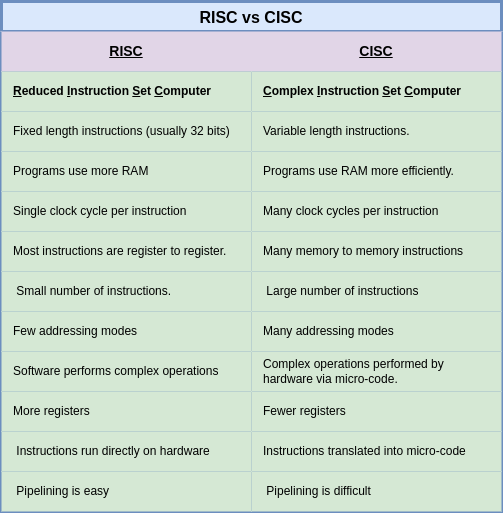

The diagram above was exported from draw.io. Its source (the exported page's mxGraphModel, read from the mxfile embedded in the PNG):
<mxGraphModel dx="1102" dy="865" grid="1" gridSize="10" guides="1" tooltips="1" connect="1" arrows="1" fold="1" page="1" pageScale="1" pageWidth="850" pageHeight="1100" math="0" shadow="0">
  <root>
    <mxCell id="0" />
    <mxCell id="1" parent="0" />
    <mxCell id="Q4yZOVbDoOrDYnAqjvn4-1" value="RISC vs CISC" style="shape=table;startSize=30;container=1;collapsible=0;childLayout=tableLayout;fontStyle=1;fillColor=#dae8fc;strokeColor=#6c8ebf;strokeWidth=3;fontSize=16;" parent="1" vertex="1">
      <mxGeometry x="90" y="210" width="500" height="510" as="geometry" />
    </mxCell>
    <mxCell id="Q4yZOVbDoOrDYnAqjvn4-2" value="" style="shape=tableRow;horizontal=0;startSize=0;swimlaneHead=0;swimlaneBody=0;top=0;left=0;bottom=0;right=0;collapsible=0;dropTarget=0;fillColor=#e1d5e7;points=[[0,0.5],[1,0.5]];portConstraint=eastwest;strokeColor=#9673a6;" parent="Q4yZOVbDoOrDYnAqjvn4-1" vertex="1">
      <mxGeometry y="30" width="500" height="40" as="geometry" />
    </mxCell>
    <mxCell id="Q4yZOVbDoOrDYnAqjvn4-3" value="&lt;b&gt;&lt;u&gt;&lt;font style=&quot;font-size: 14px&quot;&gt;RISC&lt;/font&gt;&lt;/u&gt;&lt;/b&gt;" style="shape=partialRectangle;html=1;whiteSpace=wrap;connectable=0;overflow=hidden;fillColor=none;top=0;left=0;bottom=0;right=0;pointerEvents=1;strokeWidth=2;" parent="Q4yZOVbDoOrDYnAqjvn4-2" vertex="1">
      <mxGeometry width="250" height="40" as="geometry">
        <mxRectangle width="250" height="40" as="alternateBounds" />
      </mxGeometry>
    </mxCell>
    <mxCell id="Q4yZOVbDoOrDYnAqjvn4-4" value="&lt;b&gt;&lt;u&gt;&lt;font style=&quot;font-size: 14px&quot;&gt;CISC&lt;/font&gt;&lt;/u&gt;&lt;/b&gt;" style="shape=partialRectangle;html=1;whiteSpace=wrap;connectable=0;overflow=hidden;fillColor=none;top=0;left=0;bottom=0;right=0;pointerEvents=1;strokeWidth=2;" parent="Q4yZOVbDoOrDYnAqjvn4-2" vertex="1">
      <mxGeometry x="250" width="250" height="40" as="geometry">
        <mxRectangle width="250" height="40" as="alternateBounds" />
      </mxGeometry>
    </mxCell>
    <mxCell id="Q4yZOVbDoOrDYnAqjvn4-5" value="" style="shape=tableRow;horizontal=0;startSize=0;swimlaneHead=0;swimlaneBody=0;top=0;left=0;bottom=0;right=0;collapsible=0;dropTarget=0;fillColor=none;points=[[0,0.5],[1,0.5]];portConstraint=eastwest;" parent="Q4yZOVbDoOrDYnAqjvn4-1" vertex="1">
      <mxGeometry y="70" width="500" height="40" as="geometry" />
    </mxCell>
    <mxCell id="Q4yZOVbDoOrDYnAqjvn4-6" value="&lt;b&gt;&amp;nbsp; &amp;nbsp;&lt;u&gt;R&lt;/u&gt;educed &lt;u&gt;I&lt;/u&gt;nstruction &lt;u&gt;S&lt;/u&gt;et &lt;u&gt;C&lt;/u&gt;omputer&lt;/b&gt;" style="shape=partialRectangle;html=1;whiteSpace=wrap;connectable=0;overflow=hidden;fillColor=#d5e8d4;top=0;left=0;bottom=0;right=0;pointerEvents=1;align=left;strokeColor=#82b366;strokeWidth=3;" parent="Q4yZOVbDoOrDYnAqjvn4-5" vertex="1">
      <mxGeometry width="250" height="40" as="geometry">
        <mxRectangle width="250" height="40" as="alternateBounds" />
      </mxGeometry>
    </mxCell>
    <mxCell id="Q4yZOVbDoOrDYnAqjvn4-7" value="&lt;b&gt;&amp;nbsp; &amp;nbsp;&lt;u&gt;C&lt;/u&gt;omplex &lt;u&gt;I&lt;/u&gt;nstruction &lt;u&gt;S&lt;/u&gt;et &lt;u&gt;C&lt;/u&gt;omputer&lt;/b&gt;" style="shape=partialRectangle;html=1;whiteSpace=wrap;connectable=0;overflow=hidden;fillColor=#d5e8d4;top=0;left=0;bottom=0;right=0;pointerEvents=1;align=left;strokeColor=#82b366;" parent="Q4yZOVbDoOrDYnAqjvn4-5" vertex="1">
      <mxGeometry x="250" width="250" height="40" as="geometry">
        <mxRectangle width="250" height="40" as="alternateBounds" />
      </mxGeometry>
    </mxCell>
    <mxCell id="Q4yZOVbDoOrDYnAqjvn4-11" value="" style="shape=tableRow;horizontal=0;startSize=0;swimlaneHead=0;swimlaneBody=0;top=0;left=0;bottom=0;right=0;collapsible=0;dropTarget=0;fillColor=none;points=[[0,0.5],[1,0.5]];portConstraint=eastwest;" parent="Q4yZOVbDoOrDYnAqjvn4-1" vertex="1">
      <mxGeometry y="110" width="500" height="40" as="geometry" />
    </mxCell>
    <mxCell id="Q4yZOVbDoOrDYnAqjvn4-12" value="&amp;nbsp; &amp;nbsp;Fixed length instructions (usually 32 bits)" style="shape=partialRectangle;html=1;whiteSpace=wrap;connectable=0;overflow=hidden;fillColor=#d5e8d4;top=0;left=0;bottom=0;right=0;pointerEvents=1;align=left;strokeColor=#82b366;" parent="Q4yZOVbDoOrDYnAqjvn4-11" vertex="1">
      <mxGeometry width="250" height="40" as="geometry">
        <mxRectangle width="250" height="40" as="alternateBounds" />
      </mxGeometry>
    </mxCell>
    <mxCell id="Q4yZOVbDoOrDYnAqjvn4-13" value="&amp;nbsp; &amp;nbsp;Variable length instructions." style="shape=partialRectangle;html=1;whiteSpace=wrap;connectable=0;overflow=hidden;fillColor=#d5e8d4;top=0;left=0;bottom=0;right=0;pointerEvents=1;align=left;strokeColor=#82b366;" parent="Q4yZOVbDoOrDYnAqjvn4-11" vertex="1">
      <mxGeometry x="250" width="250" height="40" as="geometry">
        <mxRectangle width="250" height="40" as="alternateBounds" />
      </mxGeometry>
    </mxCell>
    <mxCell id="Q4yZOVbDoOrDYnAqjvn4-23" value="" style="shape=tableRow;horizontal=0;startSize=0;swimlaneHead=0;swimlaneBody=0;top=0;left=0;bottom=0;right=0;collapsible=0;dropTarget=0;fillColor=none;points=[[0,0.5],[1,0.5]];portConstraint=eastwest;" parent="Q4yZOVbDoOrDYnAqjvn4-1" vertex="1">
      <mxGeometry y="150" width="500" height="40" as="geometry" />
    </mxCell>
    <mxCell id="Q4yZOVbDoOrDYnAqjvn4-24" value="&amp;nbsp; &amp;nbsp;Programs use more RAM" style="shape=partialRectangle;html=1;whiteSpace=wrap;connectable=0;overflow=hidden;fillColor=#d5e8d4;top=0;left=0;bottom=0;right=0;pointerEvents=1;align=left;strokeColor=#82b366;" parent="Q4yZOVbDoOrDYnAqjvn4-23" vertex="1">
      <mxGeometry width="250" height="40" as="geometry">
        <mxRectangle width="250" height="40" as="alternateBounds" />
      </mxGeometry>
    </mxCell>
    <mxCell id="Q4yZOVbDoOrDYnAqjvn4-25" value="&amp;nbsp; &amp;nbsp;Programs use RAM more efficiently." style="shape=partialRectangle;html=1;whiteSpace=wrap;connectable=0;overflow=hidden;fillColor=#d5e8d4;top=0;left=0;bottom=0;right=0;pointerEvents=1;align=left;strokeColor=#82b366;" parent="Q4yZOVbDoOrDYnAqjvn4-23" vertex="1">
      <mxGeometry x="250" width="250" height="40" as="geometry">
        <mxRectangle width="250" height="40" as="alternateBounds" />
      </mxGeometry>
    </mxCell>
    <mxCell id="Q4yZOVbDoOrDYnAqjvn4-8" value="" style="shape=tableRow;horizontal=0;startSize=0;swimlaneHead=0;swimlaneBody=0;top=0;left=0;bottom=0;right=0;collapsible=0;dropTarget=0;fillColor=none;points=[[0,0.5],[1,0.5]];portConstraint=eastwest;" parent="Q4yZOVbDoOrDYnAqjvn4-1" vertex="1">
      <mxGeometry y="190" width="500" height="40" as="geometry" />
    </mxCell>
    <mxCell id="Q4yZOVbDoOrDYnAqjvn4-9" value="&amp;nbsp; &amp;nbsp;Single clock cycle per instruction" style="shape=partialRectangle;html=1;whiteSpace=wrap;connectable=0;overflow=hidden;fillColor=#d5e8d4;top=0;left=0;bottom=0;right=0;pointerEvents=1;align=left;strokeColor=#82b366;" parent="Q4yZOVbDoOrDYnAqjvn4-8" vertex="1">
      <mxGeometry width="250" height="40" as="geometry">
        <mxRectangle width="250" height="40" as="alternateBounds" />
      </mxGeometry>
    </mxCell>
    <mxCell id="Q4yZOVbDoOrDYnAqjvn4-10" value="&amp;nbsp; &amp;nbsp;Many clock cycles per instruction" style="shape=partialRectangle;html=1;whiteSpace=wrap;connectable=0;overflow=hidden;fillColor=#d5e8d4;top=0;left=0;bottom=0;right=0;pointerEvents=1;align=left;strokeColor=#82b366;" parent="Q4yZOVbDoOrDYnAqjvn4-8" vertex="1">
      <mxGeometry x="250" width="250" height="40" as="geometry">
        <mxRectangle width="250" height="40" as="alternateBounds" />
      </mxGeometry>
    </mxCell>
    <mxCell id="Q4yZOVbDoOrDYnAqjvn4-14" value="" style="shape=tableRow;horizontal=0;startSize=0;swimlaneHead=0;swimlaneBody=0;top=0;left=0;bottom=0;right=0;collapsible=0;dropTarget=0;fillColor=none;points=[[0,0.5],[1,0.5]];portConstraint=eastwest;" parent="Q4yZOVbDoOrDYnAqjvn4-1" vertex="1">
      <mxGeometry y="230" width="500" height="40" as="geometry" />
    </mxCell>
    <mxCell id="Q4yZOVbDoOrDYnAqjvn4-15" value="&amp;nbsp; &amp;nbsp;Most instructions are register to register." style="shape=partialRectangle;html=1;whiteSpace=wrap;connectable=0;overflow=hidden;fillColor=#d5e8d4;top=0;left=0;bottom=0;right=0;pointerEvents=1;align=left;strokeColor=#82b366;" parent="Q4yZOVbDoOrDYnAqjvn4-14" vertex="1">
      <mxGeometry width="250" height="40" as="geometry">
        <mxRectangle width="250" height="40" as="alternateBounds" />
      </mxGeometry>
    </mxCell>
    <mxCell id="Q4yZOVbDoOrDYnAqjvn4-16" value="&amp;nbsp; &amp;nbsp;Many memory to memory instructions" style="shape=partialRectangle;html=1;whiteSpace=wrap;connectable=0;overflow=hidden;fillColor=#d5e8d4;top=0;left=0;bottom=0;right=0;pointerEvents=1;align=left;strokeColor=#82b366;" parent="Q4yZOVbDoOrDYnAqjvn4-14" vertex="1">
      <mxGeometry x="250" width="250" height="40" as="geometry">
        <mxRectangle width="250" height="40" as="alternateBounds" />
      </mxGeometry>
    </mxCell>
    <mxCell id="9BehgZAzmUNHhha9UKos-1" style="shape=tableRow;horizontal=0;startSize=0;swimlaneHead=0;swimlaneBody=0;top=0;left=0;bottom=0;right=0;collapsible=0;dropTarget=0;fillColor=none;points=[[0,0.5],[1,0.5]];portConstraint=eastwest;" vertex="1" parent="Q4yZOVbDoOrDYnAqjvn4-1">
      <mxGeometry y="270" width="500" height="40" as="geometry" />
    </mxCell>
    <mxCell id="9BehgZAzmUNHhha9UKos-2" value="&amp;nbsp; &amp;nbsp; Small number of instructions." style="shape=partialRectangle;html=1;whiteSpace=wrap;connectable=0;overflow=hidden;fillColor=#d5e8d4;top=0;left=0;bottom=0;right=0;pointerEvents=1;align=left;strokeColor=#82b366;" vertex="1" parent="9BehgZAzmUNHhha9UKos-1">
      <mxGeometry width="250" height="40" as="geometry">
        <mxRectangle width="250" height="40" as="alternateBounds" />
      </mxGeometry>
    </mxCell>
    <mxCell id="9BehgZAzmUNHhha9UKos-3" value="&amp;nbsp; &amp;nbsp; Large number of instructions" style="shape=partialRectangle;html=1;whiteSpace=wrap;connectable=0;overflow=hidden;fillColor=#d5e8d4;top=0;left=0;bottom=0;right=0;pointerEvents=1;align=left;strokeColor=#82b366;" vertex="1" parent="9BehgZAzmUNHhha9UKos-1">
      <mxGeometry x="250" width="250" height="40" as="geometry">
        <mxRectangle width="250" height="40" as="alternateBounds" />
      </mxGeometry>
    </mxCell>
    <mxCell id="Q4yZOVbDoOrDYnAqjvn4-17" value="" style="shape=tableRow;horizontal=0;startSize=0;swimlaneHead=0;swimlaneBody=0;top=0;left=0;bottom=0;right=0;collapsible=0;dropTarget=0;fillColor=none;points=[[0,0.5],[1,0.5]];portConstraint=eastwest;" parent="Q4yZOVbDoOrDYnAqjvn4-1" vertex="1">
      <mxGeometry y="310" width="500" height="40" as="geometry" />
    </mxCell>
    <mxCell id="Q4yZOVbDoOrDYnAqjvn4-18" value="&amp;nbsp; &amp;nbsp;Few addressing modes" style="shape=partialRectangle;html=1;whiteSpace=wrap;connectable=0;overflow=hidden;fillColor=#d5e8d4;top=0;left=0;bottom=0;right=0;pointerEvents=1;align=left;strokeColor=#82b366;" parent="Q4yZOVbDoOrDYnAqjvn4-17" vertex="1">
      <mxGeometry width="250" height="40" as="geometry">
        <mxRectangle width="250" height="40" as="alternateBounds" />
      </mxGeometry>
    </mxCell>
    <mxCell id="Q4yZOVbDoOrDYnAqjvn4-19" value="&amp;nbsp; &amp;nbsp;Many addressing modes" style="shape=partialRectangle;html=1;whiteSpace=wrap;connectable=0;overflow=hidden;fillColor=#d5e8d4;top=0;left=0;bottom=0;right=0;pointerEvents=1;align=left;strokeColor=#82b366;" parent="Q4yZOVbDoOrDYnAqjvn4-17" vertex="1">
      <mxGeometry x="250" width="250" height="40" as="geometry">
        <mxRectangle width="250" height="40" as="alternateBounds" />
      </mxGeometry>
    </mxCell>
    <mxCell id="Q4yZOVbDoOrDYnAqjvn4-20" value="" style="shape=tableRow;horizontal=0;startSize=0;swimlaneHead=0;swimlaneBody=0;top=0;left=0;bottom=0;right=0;collapsible=0;dropTarget=0;fillColor=none;points=[[0,0.5],[1,0.5]];portConstraint=eastwest;" parent="Q4yZOVbDoOrDYnAqjvn4-1" vertex="1">
      <mxGeometry y="350" width="500" height="40" as="geometry" />
    </mxCell>
    <mxCell id="Q4yZOVbDoOrDYnAqjvn4-21" value="&amp;nbsp; &amp;nbsp;Software performs complex operations" style="shape=partialRectangle;html=1;whiteSpace=wrap;connectable=0;overflow=hidden;fillColor=#d5e8d4;top=0;left=0;bottom=0;right=0;pointerEvents=1;align=left;strokeColor=#82b366;" parent="Q4yZOVbDoOrDYnAqjvn4-20" vertex="1">
      <mxGeometry width="250" height="40" as="geometry">
        <mxRectangle width="250" height="40" as="alternateBounds" />
      </mxGeometry>
    </mxCell>
    <mxCell id="Q4yZOVbDoOrDYnAqjvn4-22" value="&amp;nbsp; &amp;nbsp;Complex operations performed by &lt;br&gt;&amp;nbsp; &amp;nbsp;hardware via micro-code." style="shape=partialRectangle;html=1;whiteSpace=wrap;connectable=0;overflow=hidden;fillColor=#d5e8d4;top=0;left=0;bottom=0;right=0;pointerEvents=1;align=left;strokeColor=#82b366;" parent="Q4yZOVbDoOrDYnAqjvn4-20" vertex="1">
      <mxGeometry x="250" width="250" height="40" as="geometry">
        <mxRectangle width="250" height="40" as="alternateBounds" />
      </mxGeometry>
    </mxCell>
    <mxCell id="Q4yZOVbDoOrDYnAqjvn4-26" value="" style="shape=tableRow;horizontal=0;startSize=0;swimlaneHead=0;swimlaneBody=0;top=0;left=0;bottom=0;right=0;collapsible=0;dropTarget=0;fillColor=none;points=[[0,0.5],[1,0.5]];portConstraint=eastwest;" parent="Q4yZOVbDoOrDYnAqjvn4-1" vertex="1">
      <mxGeometry y="390" width="500" height="40" as="geometry" />
    </mxCell>
    <mxCell id="Q4yZOVbDoOrDYnAqjvn4-27" value="&amp;nbsp; &amp;nbsp;More registers" style="shape=partialRectangle;html=1;whiteSpace=wrap;connectable=0;overflow=hidden;fillColor=#d5e8d4;top=0;left=0;bottom=0;right=0;pointerEvents=1;align=left;strokeColor=#82b366;" parent="Q4yZOVbDoOrDYnAqjvn4-26" vertex="1">
      <mxGeometry width="250" height="40" as="geometry">
        <mxRectangle width="250" height="40" as="alternateBounds" />
      </mxGeometry>
    </mxCell>
    <mxCell id="Q4yZOVbDoOrDYnAqjvn4-28" value="&amp;nbsp; &amp;nbsp;Fewer registers" style="shape=partialRectangle;html=1;whiteSpace=wrap;connectable=0;overflow=hidden;fillColor=#d5e8d4;top=0;left=0;bottom=0;right=0;pointerEvents=1;align=left;strokeColor=#82b366;" parent="Q4yZOVbDoOrDYnAqjvn4-26" vertex="1">
      <mxGeometry x="250" width="250" height="40" as="geometry">
        <mxRectangle width="250" height="40" as="alternateBounds" />
      </mxGeometry>
    </mxCell>
    <mxCell id="Q4yZOVbDoOrDYnAqjvn4-29" value="" style="shape=tableRow;horizontal=0;startSize=0;swimlaneHead=0;swimlaneBody=0;top=0;left=0;bottom=0;right=0;collapsible=0;dropTarget=0;fillColor=none;points=[[0,0.5],[1,0.5]];portConstraint=eastwest;" parent="Q4yZOVbDoOrDYnAqjvn4-1" vertex="1">
      <mxGeometry y="430" width="500" height="40" as="geometry" />
    </mxCell>
    <mxCell id="Q4yZOVbDoOrDYnAqjvn4-30" value="&amp;nbsp; &amp;nbsp; Instructions run directly on hardware" style="shape=partialRectangle;html=1;whiteSpace=wrap;connectable=0;overflow=hidden;fillColor=#d5e8d4;top=0;left=0;bottom=0;right=0;pointerEvents=1;align=left;strokeColor=#82b366;" parent="Q4yZOVbDoOrDYnAqjvn4-29" vertex="1">
      <mxGeometry width="250" height="40" as="geometry">
        <mxRectangle width="250" height="40" as="alternateBounds" />
      </mxGeometry>
    </mxCell>
    <mxCell id="Q4yZOVbDoOrDYnAqjvn4-31" value="&amp;nbsp; &amp;nbsp;Instructions translated into micro-code" style="shape=partialRectangle;html=1;whiteSpace=wrap;connectable=0;overflow=hidden;fillColor=#d5e8d4;top=0;left=0;bottom=0;right=0;pointerEvents=1;align=left;strokeColor=#82b366;" parent="Q4yZOVbDoOrDYnAqjvn4-29" vertex="1">
      <mxGeometry x="250" width="250" height="40" as="geometry">
        <mxRectangle width="250" height="40" as="alternateBounds" />
      </mxGeometry>
    </mxCell>
    <mxCell id="Q4yZOVbDoOrDYnAqjvn4-32" value="" style="shape=tableRow;horizontal=0;startSize=0;swimlaneHead=0;swimlaneBody=0;top=0;left=0;bottom=0;right=0;collapsible=0;dropTarget=0;fillColor=none;points=[[0,0.5],[1,0.5]];portConstraint=eastwest;" parent="Q4yZOVbDoOrDYnAqjvn4-1" vertex="1">
      <mxGeometry y="470" width="500" height="40" as="geometry" />
    </mxCell>
    <mxCell id="Q4yZOVbDoOrDYnAqjvn4-33" value="&amp;nbsp; &amp;nbsp; Pipelining is easy" style="shape=partialRectangle;html=1;whiteSpace=wrap;connectable=0;overflow=hidden;fillColor=#d5e8d4;top=0;left=0;bottom=0;right=0;pointerEvents=1;align=left;strokeColor=#82b366;" parent="Q4yZOVbDoOrDYnAqjvn4-32" vertex="1">
      <mxGeometry width="250" height="40" as="geometry">
        <mxRectangle width="250" height="40" as="alternateBounds" />
      </mxGeometry>
    </mxCell>
    <mxCell id="Q4yZOVbDoOrDYnAqjvn4-34" value="&amp;nbsp; &amp;nbsp; Pipelining is difficult" style="shape=partialRectangle;html=1;whiteSpace=wrap;connectable=0;overflow=hidden;fillColor=#d5e8d4;top=0;left=0;bottom=0;right=0;pointerEvents=1;align=left;strokeColor=#82b366;" parent="Q4yZOVbDoOrDYnAqjvn4-32" vertex="1">
      <mxGeometry x="250" width="250" height="40" as="geometry">
        <mxRectangle width="250" height="40" as="alternateBounds" />
      </mxGeometry>
    </mxCell>
  </root>
</mxGraphModel>